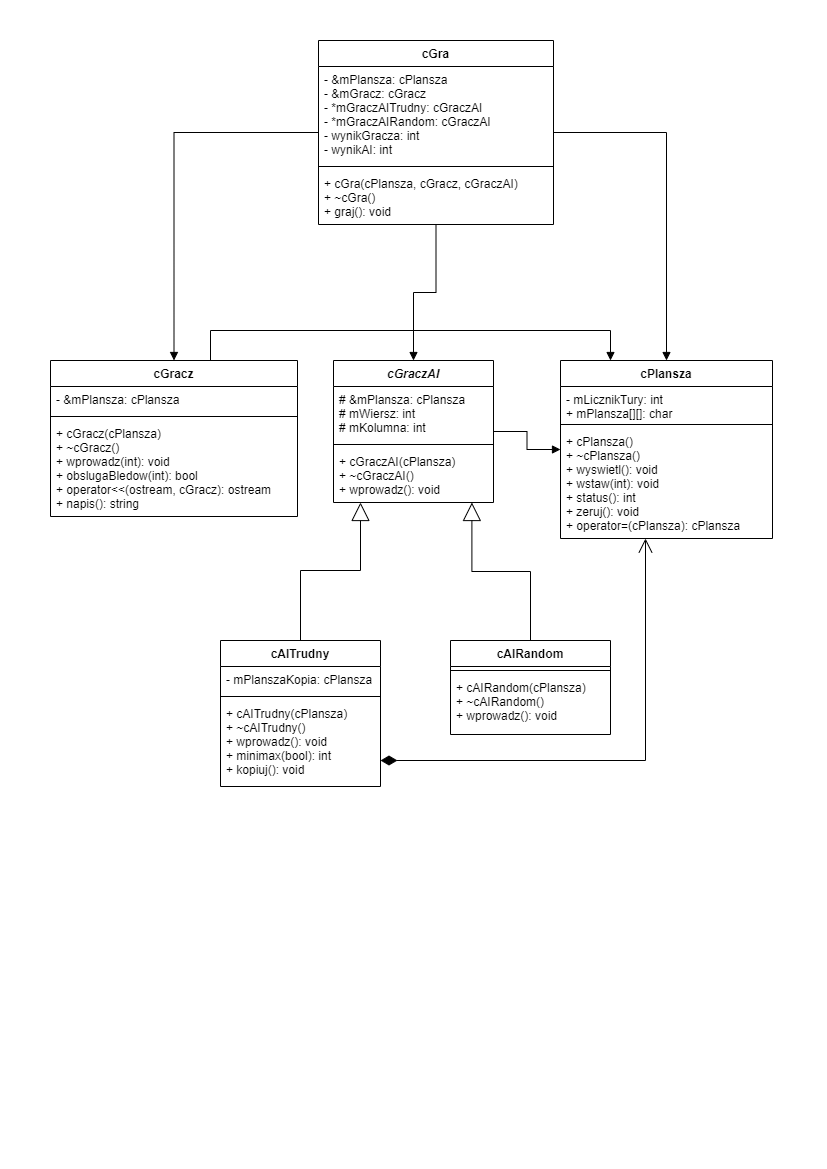

The diagram above was exported from draw.io. Its source (the exported page's mxGraphModel, read from the mxfile embedded in the PNG):
<mxGraphModel dx="1038" dy="626" grid="0" gridSize="10" guides="1" tooltips="1" connect="1" arrows="1" fold="1" page="1" pageScale="1" pageWidth="827" pageHeight="1169" background="none" math="0" shadow="0">
  <root>
    <mxCell id="0" />
    <mxCell id="1" parent="0" />
    <mxCell id="worD7zlRvKdBRKkMfyrD-15" value="cGra" style="swimlane;fontStyle=1;align=center;verticalAlign=top;childLayout=stackLayout;horizontal=1;startSize=26;horizontalStack=0;resizeParent=1;resizeParentMax=0;resizeLast=0;collapsible=1;marginBottom=0;" vertex="1" parent="1">
      <mxGeometry x="318" y="40" width="235" height="184" as="geometry" />
    </mxCell>
    <mxCell id="worD7zlRvKdBRKkMfyrD-16" value="- &amp;mPlansza: cPlansza&#10;- &amp;mGracz: cGracz&#10;- *mGraczAITrudny: cGraczAI&#10;- *mGraczAIRandom: cGraczAI&#10;- wynikGracza: int&#10;- wynikAI: int" style="text;strokeColor=none;fillColor=none;align=left;verticalAlign=top;spacingLeft=4;spacingRight=4;overflow=hidden;rotatable=0;points=[[0,0.5],[1,0.5]];portConstraint=eastwest;" vertex="1" parent="worD7zlRvKdBRKkMfyrD-15">
      <mxGeometry y="26" width="235" height="96" as="geometry" />
    </mxCell>
    <mxCell id="worD7zlRvKdBRKkMfyrD-17" value="" style="line;strokeWidth=1;fillColor=none;align=left;verticalAlign=middle;spacingTop=-1;spacingLeft=3;spacingRight=3;rotatable=0;labelPosition=right;points=[];portConstraint=eastwest;" vertex="1" parent="worD7zlRvKdBRKkMfyrD-15">
      <mxGeometry y="122" width="235" height="8" as="geometry" />
    </mxCell>
    <mxCell id="worD7zlRvKdBRKkMfyrD-18" value="+ cGra(cPlansza, cGracz, cGraczAI)&#10;+ ~cGra()&#10;+ graj(): void" style="text;strokeColor=none;fillColor=none;align=left;verticalAlign=top;spacingLeft=4;spacingRight=4;overflow=hidden;rotatable=0;points=[[0,0.5],[1,0.5]];portConstraint=eastwest;" vertex="1" parent="worD7zlRvKdBRKkMfyrD-15">
      <mxGeometry y="130" width="235" height="54" as="geometry" />
    </mxCell>
    <mxCell id="worD7zlRvKdBRKkMfyrD-24" value="cPlansza" style="swimlane;fontStyle=1;align=center;verticalAlign=top;childLayout=stackLayout;horizontal=1;startSize=26;horizontalStack=0;resizeParent=1;resizeParentMax=0;resizeLast=0;collapsible=1;marginBottom=0;" vertex="1" parent="1">
      <mxGeometry x="560" y="360" width="212" height="178" as="geometry" />
    </mxCell>
    <mxCell id="worD7zlRvKdBRKkMfyrD-25" value="- mLicznikTury: int&#10;+ mPlansza[][]: char" style="text;strokeColor=none;fillColor=none;align=left;verticalAlign=top;spacingLeft=4;spacingRight=4;overflow=hidden;rotatable=0;points=[[0,0.5],[1,0.5]];portConstraint=eastwest;" vertex="1" parent="worD7zlRvKdBRKkMfyrD-24">
      <mxGeometry y="26" width="212" height="34" as="geometry" />
    </mxCell>
    <mxCell id="worD7zlRvKdBRKkMfyrD-26" value="" style="line;strokeWidth=1;fillColor=none;align=left;verticalAlign=middle;spacingTop=-1;spacingLeft=3;spacingRight=3;rotatable=0;labelPosition=right;points=[];portConstraint=eastwest;" vertex="1" parent="worD7zlRvKdBRKkMfyrD-24">
      <mxGeometry y="60" width="212" height="8" as="geometry" />
    </mxCell>
    <mxCell id="worD7zlRvKdBRKkMfyrD-27" value="+ cPlansza()&#10;+ ~cPlansza()&#10;+ wyswietl(): void&#10;+ wstaw(int): void&#10;+ status(): int&#10;+ zeruj(): void&#10;+ operator=(cPlansza): cPlansza&#10;" style="text;strokeColor=none;fillColor=none;align=left;verticalAlign=top;spacingLeft=4;spacingRight=4;overflow=hidden;rotatable=0;points=[[0,0.5],[1,0.5]];portConstraint=eastwest;" vertex="1" parent="worD7zlRvKdBRKkMfyrD-24">
      <mxGeometry y="68" width="212" height="110" as="geometry" />
    </mxCell>
    <mxCell id="worD7zlRvKdBRKkMfyrD-28" value="cGracz" style="swimlane;fontStyle=1;align=center;verticalAlign=top;childLayout=stackLayout;horizontal=1;startSize=26;horizontalStack=0;resizeParent=1;resizeParentMax=0;resizeLast=0;collapsible=1;marginBottom=0;" vertex="1" parent="1">
      <mxGeometry x="50" y="360" width="247" height="156" as="geometry" />
    </mxCell>
    <mxCell id="worD7zlRvKdBRKkMfyrD-29" value="- &amp;mPlansza: cPlansza" style="text;strokeColor=none;fillColor=none;align=left;verticalAlign=top;spacingLeft=4;spacingRight=4;overflow=hidden;rotatable=0;points=[[0,0.5],[1,0.5]];portConstraint=eastwest;" vertex="1" parent="worD7zlRvKdBRKkMfyrD-28">
      <mxGeometry y="26" width="247" height="26" as="geometry" />
    </mxCell>
    <mxCell id="worD7zlRvKdBRKkMfyrD-30" value="" style="line;strokeWidth=1;fillColor=none;align=left;verticalAlign=middle;spacingTop=-1;spacingLeft=3;spacingRight=3;rotatable=0;labelPosition=right;points=[];portConstraint=eastwest;" vertex="1" parent="worD7zlRvKdBRKkMfyrD-28">
      <mxGeometry y="52" width="247" height="8" as="geometry" />
    </mxCell>
    <mxCell id="worD7zlRvKdBRKkMfyrD-31" value="+ cGracz(cPlansza)&#10;+ ~cGracz()&#10;+ wprowadz(int): void&#10;+ obslugaBledow(int): bool&#10;+ operator&lt;&lt;(ostream, cGracz): ostream&#10;+ napis(): string" style="text;strokeColor=none;fillColor=none;align=left;verticalAlign=top;spacingLeft=4;spacingRight=4;overflow=hidden;rotatable=0;points=[[0,0.5],[1,0.5]];portConstraint=eastwest;" vertex="1" parent="worD7zlRvKdBRKkMfyrD-28">
      <mxGeometry y="60" width="247" height="96" as="geometry" />
    </mxCell>
    <mxCell id="worD7zlRvKdBRKkMfyrD-32" value="cGraczAI" style="swimlane;fontStyle=3;align=center;verticalAlign=top;childLayout=stackLayout;horizontal=1;startSize=26;horizontalStack=0;resizeParent=1;resizeParentMax=0;resizeLast=0;collapsible=1;marginBottom=0;" vertex="1" parent="1">
      <mxGeometry x="333" y="360" width="160" height="142" as="geometry" />
    </mxCell>
    <mxCell id="worD7zlRvKdBRKkMfyrD-33" value="# &amp;mPlansza: cPlansza&#10;# mWiersz: int&#10;# mKolumna: int" style="text;strokeColor=none;fillColor=none;align=left;verticalAlign=top;spacingLeft=4;spacingRight=4;overflow=hidden;rotatable=0;points=[[0,0.5],[1,0.5]];portConstraint=eastwest;" vertex="1" parent="worD7zlRvKdBRKkMfyrD-32">
      <mxGeometry y="26" width="160" height="54" as="geometry" />
    </mxCell>
    <mxCell id="worD7zlRvKdBRKkMfyrD-34" value="" style="line;strokeWidth=1;fillColor=none;align=left;verticalAlign=middle;spacingTop=-1;spacingLeft=3;spacingRight=3;rotatable=0;labelPosition=right;points=[];portConstraint=eastwest;" vertex="1" parent="worD7zlRvKdBRKkMfyrD-32">
      <mxGeometry y="80" width="160" height="8" as="geometry" />
    </mxCell>
    <mxCell id="worD7zlRvKdBRKkMfyrD-35" value="+ cGraczAI(cPlansza)&#10;+ ~cGraczAI()&#10;+ wprowadz(): void" style="text;strokeColor=none;fillColor=none;align=left;verticalAlign=top;spacingLeft=4;spacingRight=4;overflow=hidden;rotatable=0;points=[[0,0.5],[1,0.5]];portConstraint=eastwest;" vertex="1" parent="worD7zlRvKdBRKkMfyrD-32">
      <mxGeometry y="88" width="160" height="54" as="geometry" />
    </mxCell>
    <mxCell id="worD7zlRvKdBRKkMfyrD-36" value="cAITrudny" style="swimlane;fontStyle=1;align=center;verticalAlign=top;childLayout=stackLayout;horizontal=1;startSize=26;horizontalStack=0;resizeParent=1;resizeParentMax=0;resizeLast=0;collapsible=1;marginBottom=0;" vertex="1" parent="1">
      <mxGeometry x="220" y="640" width="160" height="146" as="geometry" />
    </mxCell>
    <mxCell id="worD7zlRvKdBRKkMfyrD-37" value="- mPlanszaKopia: cPlansza" style="text;strokeColor=none;fillColor=none;align=left;verticalAlign=top;spacingLeft=4;spacingRight=4;overflow=hidden;rotatable=0;points=[[0,0.5],[1,0.5]];portConstraint=eastwest;" vertex="1" parent="worD7zlRvKdBRKkMfyrD-36">
      <mxGeometry y="26" width="160" height="26" as="geometry" />
    </mxCell>
    <mxCell id="worD7zlRvKdBRKkMfyrD-38" value="" style="line;strokeWidth=1;fillColor=none;align=left;verticalAlign=middle;spacingTop=-1;spacingLeft=3;spacingRight=3;rotatable=0;labelPosition=right;points=[];portConstraint=eastwest;" vertex="1" parent="worD7zlRvKdBRKkMfyrD-36">
      <mxGeometry y="52" width="160" height="8" as="geometry" />
    </mxCell>
    <mxCell id="worD7zlRvKdBRKkMfyrD-39" value="+ cAITrudny(cPlansza)&#10;+ ~cAITrudny()&#10;+ wprowadz(): void&#10;+ minimax(bool): int&#10;+ kopiuj(): void" style="text;strokeColor=none;fillColor=none;align=left;verticalAlign=top;spacingLeft=4;spacingRight=4;overflow=hidden;rotatable=0;points=[[0,0.5],[1,0.5]];portConstraint=eastwest;" vertex="1" parent="worD7zlRvKdBRKkMfyrD-36">
      <mxGeometry y="60" width="160" height="86" as="geometry" />
    </mxCell>
    <mxCell id="worD7zlRvKdBRKkMfyrD-40" value="cAIRandom" style="swimlane;fontStyle=1;align=center;verticalAlign=top;childLayout=stackLayout;horizontal=1;startSize=26;horizontalStack=0;resizeParent=1;resizeParentMax=0;resizeLast=0;collapsible=1;marginBottom=0;" vertex="1" parent="1">
      <mxGeometry x="450" y="640" width="160" height="94" as="geometry" />
    </mxCell>
    <mxCell id="worD7zlRvKdBRKkMfyrD-42" value="" style="line;strokeWidth=1;fillColor=none;align=left;verticalAlign=middle;spacingTop=-1;spacingLeft=3;spacingRight=3;rotatable=0;labelPosition=right;points=[];portConstraint=eastwest;" vertex="1" parent="worD7zlRvKdBRKkMfyrD-40">
      <mxGeometry y="26" width="160" height="8" as="geometry" />
    </mxCell>
    <mxCell id="worD7zlRvKdBRKkMfyrD-43" value="+ cAIRandom(cPlansza)&#10;+ ~cAIRandom()&#10;+ wprowadz(): void" style="text;strokeColor=none;fillColor=none;align=left;verticalAlign=top;spacingLeft=4;spacingRight=4;overflow=hidden;rotatable=0;points=[[0,0.5],[1,0.5]];portConstraint=eastwest;" vertex="1" parent="worD7zlRvKdBRKkMfyrD-40">
      <mxGeometry y="34" width="160" height="60" as="geometry" />
    </mxCell>
    <mxCell id="worD7zlRvKdBRKkMfyrD-44" value="" style="endArrow=block;endSize=16;endFill=0;html=1;rounded=0;edgeStyle=orthogonalEdgeStyle;entryX=0.865;entryY=1;entryDx=0;entryDy=0;entryPerimeter=0;" edge="1" parent="1" source="worD7zlRvKdBRKkMfyrD-40" target="worD7zlRvKdBRKkMfyrD-35">
      <mxGeometry width="160" relative="1" as="geometry">
        <mxPoint x="334" y="560" as="sourcePoint" />
        <mxPoint x="494" y="560" as="targetPoint" />
      </mxGeometry>
    </mxCell>
    <mxCell id="worD7zlRvKdBRKkMfyrD-45" value="" style="endArrow=block;endSize=16;endFill=0;html=1;rounded=0;edgeStyle=orthogonalEdgeStyle;" edge="1" parent="1" source="worD7zlRvKdBRKkMfyrD-36" target="worD7zlRvKdBRKkMfyrD-32">
      <mxGeometry width="160" relative="1" as="geometry">
        <mxPoint x="418.6" y="628" as="sourcePoint" />
        <mxPoint x="360" y="520" as="targetPoint" />
        <Array as="points">
          <mxPoint x="300" y="570" />
          <mxPoint x="360" y="570" />
        </Array>
      </mxGeometry>
    </mxCell>
    <mxCell id="worD7zlRvKdBRKkMfyrD-50" value="" style="endArrow=block;endFill=1;html=1;edgeStyle=orthogonalEdgeStyle;align=left;verticalAlign=top;rounded=0;" edge="1" parent="1" source="worD7zlRvKdBRKkMfyrD-15" target="worD7zlRvKdBRKkMfyrD-24">
      <mxGeometry x="-1" relative="1" as="geometry">
        <mxPoint x="520" y="230" as="sourcePoint" />
        <mxPoint x="680" y="230" as="targetPoint" />
      </mxGeometry>
    </mxCell>
    <mxCell id="worD7zlRvKdBRKkMfyrD-53" value="" style="endArrow=block;endFill=1;html=1;edgeStyle=orthogonalEdgeStyle;align=left;verticalAlign=top;rounded=0;entryX=0.5;entryY=0;entryDx=0;entryDy=0;" edge="1" parent="1" source="worD7zlRvKdBRKkMfyrD-15" target="worD7zlRvKdBRKkMfyrD-32">
      <mxGeometry x="-1" relative="1" as="geometry">
        <mxPoint x="518" y="141" as="sourcePoint" />
        <mxPoint x="655" y="370" as="targetPoint" />
      </mxGeometry>
    </mxCell>
    <mxCell id="worD7zlRvKdBRKkMfyrD-54" value="" style="endArrow=block;endFill=1;html=1;edgeStyle=orthogonalEdgeStyle;align=left;verticalAlign=top;rounded=0;" edge="1" parent="1" source="worD7zlRvKdBRKkMfyrD-15" target="worD7zlRvKdBRKkMfyrD-28">
      <mxGeometry x="-1" relative="1" as="geometry">
        <mxPoint x="123" y="110" as="sourcePoint" />
        <mxPoint x="260" y="339" as="targetPoint" />
      </mxGeometry>
    </mxCell>
    <mxCell id="worD7zlRvKdBRKkMfyrD-56" value="" style="endArrow=block;endFill=1;html=1;edgeStyle=orthogonalEdgeStyle;align=left;verticalAlign=top;rounded=0;" edge="1" parent="1" source="worD7zlRvKdBRKkMfyrD-32" target="worD7zlRvKdBRKkMfyrD-24">
      <mxGeometry x="-1" relative="1" as="geometry">
        <mxPoint x="423" y="232" as="sourcePoint" />
        <mxPoint x="490" y="310" as="targetPoint" />
      </mxGeometry>
    </mxCell>
    <mxCell id="worD7zlRvKdBRKkMfyrD-57" value="" style="endArrow=block;endFill=1;html=1;edgeStyle=orthogonalEdgeStyle;align=left;verticalAlign=top;rounded=0;" edge="1" parent="1" source="worD7zlRvKdBRKkMfyrD-28" target="worD7zlRvKdBRKkMfyrD-24">
      <mxGeometry x="-1" relative="1" as="geometry">
        <mxPoint x="423" y="232" as="sourcePoint" />
        <mxPoint x="423" y="370" as="targetPoint" />
        <Array as="points">
          <mxPoint x="210" y="330" />
          <mxPoint x="610" y="330" />
        </Array>
      </mxGeometry>
    </mxCell>
    <mxCell id="worD7zlRvKdBRKkMfyrD-59" value="" style="endArrow=open;html=1;endSize=12;startArrow=diamondThin;startSize=14;startFill=1;edgeStyle=orthogonalEdgeStyle;align=left;verticalAlign=bottom;rounded=0;" edge="1" parent="1" source="worD7zlRvKdBRKkMfyrD-36" target="worD7zlRvKdBRKkMfyrD-24">
      <mxGeometry x="-1" y="3" relative="1" as="geometry">
        <mxPoint x="390" y="770" as="sourcePoint" />
        <mxPoint x="700" y="590" as="targetPoint" />
        <Array as="points">
          <mxPoint x="645" y="760" />
        </Array>
      </mxGeometry>
    </mxCell>
  </root>
</mxGraphModel>